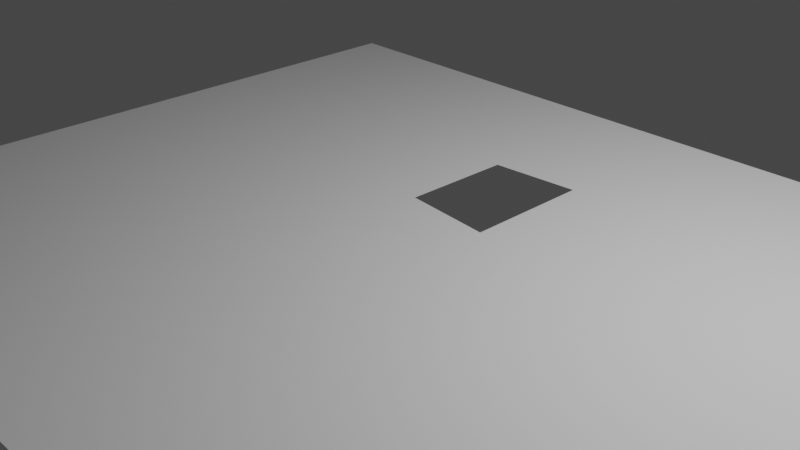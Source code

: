 # Source: ground.blend  (saved by Blender 2.80.75; exported with 4.5.12 LTS)
import bpy
from mathutils import Matrix  # noqa: F401  (used for matrix-valued properties, if any)

bpy.ops.wm.read_factory_settings(use_empty=True)
scene = bpy.context.scene
scene.name = 'Scene'

# ---- collections
col_collection = bpy.data.collections.new('Collection'); scene.collection.children.link(col_collection)

# ---- world
world_world = bpy.data.worlds.new('World'); scene.world = world_world
world_world.use_nodes = True; world_world.node_tree.nodes.clear()
_N = world_world.node_tree.nodes; _L = world_world.node_tree.links
n0 = _N.new('ShaderNodeOutputWorld'); n0.name = 'World Output'; n0.location = (300, 300)
n1 = _N.new('ShaderNodeBackground'); n1.name = 'Background'; n1.location = (10, 300)
n1.inputs[0].default_value = (0.05088, 0.05088, 0.05088, 1.0)
_L.new(n1.outputs[0], n0.inputs[0])
n0.is_active_output = True
world_world.color = (0.05088, 0.05088, 0.05088)
world_world.use_sun_shadow = False
world_world.sun_shadow_jitter_overblur = 0.0

# ---- cameras
cam_camera = bpy.data.cameras.new('Camera')
cam_camera.clip_end = 100.0
cam_camera.ortho_scale = 7.314

# ---- lights
light_light = bpy.data.lights.new('Light', 'POINT')
light_light.transmission_factor = 0.0
light_light.energy = 1000.0
light_light.shadow_soft_size = 0.1
light_light.shadow_maximum_resolution = 0.006
light_light.use_absolute_resolution = True

# ---- meshes
me_plane = bpy.data.meshes.new('Plane')
me_plane.from_pydata([(-1.0, -1.0, 0.0), (1.0, -1.0, 0.0), (-1.0, 1.0, 0.0), (1.0, 1.0, 0.0), (-0.06717, 0.1845, 0.0), (-0.06853, 0.5342, 0.0), (-0.244, 0.5148, 0.0), (-0.2456, 0.2083, 0.0)], [], [(0, 1, 3, 4, 7, 2), (2, 7, 6, 5, 4, 3)])
_uv = me_plane.uv_layers.new(name='UVMap')
_uv.uv.foreach_set('vector', [0.0, 0.0, 1.0, 0.0, 1.0, 1.0, 0.4664, 0.5923, 0.3772, 0.6042, 0.0, 1.0, 0.0, 1.0, 0.3772, 0.6042, 0.378, 0.7574, 0.4657, 0.7671, 0.4664, 0.5923, 1.0, 1.0])
me_plane.use_remesh_preserve_volume = False
me_plane.use_remesh_preserve_attributes = False
me_plane.use_mirror_vertex_groups = False
me_plane.update()

# ---- objects
ob_light = bpy.data.objects.new('Light', light_light)
ob_camera = bpy.data.objects.new('Camera', cam_camera)
ob_plane = bpy.data.objects.new('Plane', me_plane)

# ---- transforms, parenting, visibility, modifiers, constraints
ob_light.location = (4.076, 1.005, 5.904)
ob_light.rotation_euler = (0.6503, 0.05522, 1.866)
ob_light.lock_rotations_4d = False
ob_light.empty_display_type = 'ARROWS'
ob_light.color = (0.0, 0.0, 0.0, 0.0)
ob_light.lineart.crease_threshold = 0.0
ob_camera.location = (7.359, -6.926, 4.958)
ob_camera.rotation_euler = (1.109, 0.0, 0.8149)
ob_camera.lock_rotations_4d = False
ob_camera.empty_display_type = 'ARROWS'
ob_camera.color = (0.0, 0.0, 0.0, 0.0)
ob_camera.display_type = 'WIRE'
ob_camera.lineart.crease_threshold = 0.0
ob_plane.location = (1.163, -0.4036, 1.192e-07)
ob_plane.scale = (5.772, 4.182, 3.695)
ob_plane.lineart.crease_threshold = 0.0

# ---- collection membership
col_collection.objects.link(ob_light)
col_collection.objects.link(ob_camera)
col_collection.objects.link(ob_plane)

# ---- scene / render settings (as saved in the file)
scene.camera = ob_camera
scene.frame_start = 1; scene.frame_end = 250; scene.frame_set(1)
scene.render.engine = 'BLENDER_EEVEE_NEXT'
scene.cycles.use_denoising = False
scene.cycles.samples = 128
scene.cycles.sampling_pattern = 'TABULATED_SOBOL'
scene.cycles.use_adaptive_sampling = False
scene.cycles.use_light_tree = False
scene.view_settings.view_transform = 'Filmic'
bpy.context.view_layer.update()
